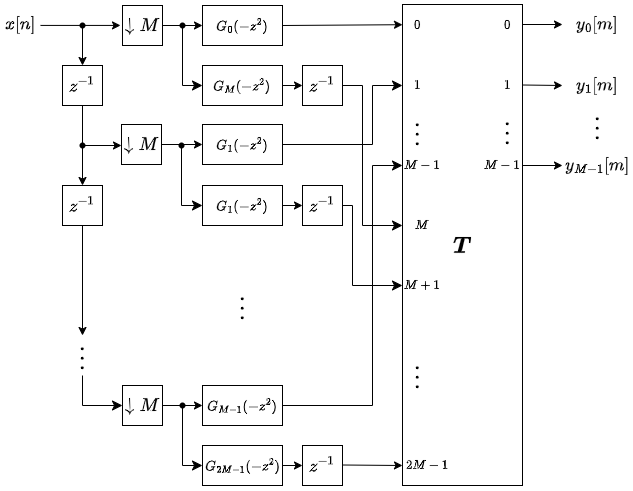

The diagram above was exported from draw.io. Its source (the exported page's mxGraphModel, read from the mxfile embedded in the PNG):
<mxGraphModel dx="1149" dy="619" grid="1" gridSize="10" guides="1" tooltips="1" connect="1" arrows="1" fold="1" page="1" pageScale="1" pageWidth="2336" pageHeight="1654" math="1" shadow="0">
  <root>
    <mxCell id="0" />
    <mxCell id="1" parent="0" />
    <mxCell id="2" value="" style="shape=waypoint;sketch=0;fillStyle=solid;size=6;pointerEvents=1;points=[];fillColor=none;resizable=0;rotatable=0;perimeter=centerPerimeter;snapToPoint=1;" vertex="1" parent="1">
      <mxGeometry x="110" y="50" width="20" height="20" as="geometry" />
    </mxCell>
    <mxCell id="3" value="" style="endArrow=classic;html=1;rounded=0;entryX=0;entryY=0.5;entryDx=0;entryDy=0;" edge="1" parent="1">
      <mxGeometry width="50" height="50" relative="1" as="geometry">
        <mxPoint x="78" y="59.92" as="sourcePoint" />
        <mxPoint x="158" y="59.92" as="targetPoint" />
      </mxGeometry>
    </mxCell>
    <mxCell id="4" value="" style="shape=waypoint;sketch=0;fillStyle=solid;size=6;pointerEvents=1;points=[];fillColor=none;resizable=0;rotatable=0;perimeter=centerPerimeter;snapToPoint=1;" vertex="1" parent="1">
      <mxGeometry x="110" y="170" width="20" height="20" as="geometry" />
    </mxCell>
    <mxCell id="5" value="" style="endArrow=classic;html=1;rounded=0;exitX=0.633;exitY=0.867;exitDx=0;exitDy=0;exitPerimeter=0;entryX=0;entryY=0.5;entryDx=0;entryDy=0;" edge="1" source="4" parent="1">
      <mxGeometry width="50" height="50" relative="1" as="geometry">
        <mxPoint x="339" y="310" as="sourcePoint" />
        <mxPoint x="159" y="180" as="targetPoint" />
      </mxGeometry>
    </mxCell>
    <mxCell id="6" value="&lt;font style=&quot;font-size: 15px;&quot;&gt;$$x[n]$$&lt;/font&gt;" style="text;html=1;align=center;verticalAlign=middle;whiteSpace=wrap;rounded=0;" vertex="1" parent="1">
      <mxGeometry x="38" y="44" width="40" height="30" as="geometry" />
    </mxCell>
    <mxCell id="7" value="&lt;font style=&quot;font-size: 15px;&quot;&gt;$$z^{-1}$$&lt;/font&gt;" style="rounded=0;whiteSpace=wrap;html=1;" vertex="1" parent="1">
      <mxGeometry x="100" y="100" width="40" height="40" as="geometry" />
    </mxCell>
    <mxCell id="8" value="&lt;font style=&quot;font-size: 15px;&quot;&gt;$$z^{-1}$$&lt;/font&gt;" style="rounded=0;whiteSpace=wrap;html=1;" vertex="1" parent="1">
      <mxGeometry x="100" y="220" width="40" height="40" as="geometry" />
    </mxCell>
    <mxCell id="9" value="" style="endArrow=classic;html=1;rounded=0;entryX=0.5;entryY=0;entryDx=0;entryDy=0;" edge="1" target="7" parent="1">
      <mxGeometry width="50" height="50" relative="1" as="geometry">
        <mxPoint x="120" y="60" as="sourcePoint" />
        <mxPoint x="139.5" y="10" as="targetPoint" />
      </mxGeometry>
    </mxCell>
    <mxCell id="10" value="" style="endArrow=classic;html=1;rounded=0;exitX=0.5;exitY=1;exitDx=0;exitDy=0;entryX=0.5;entryY=0;entryDx=0;entryDy=0;" edge="1" source="7" target="8" parent="1">
      <mxGeometry width="50" height="50" relative="1" as="geometry">
        <mxPoint x="58.5" y="179.5" as="sourcePoint" />
        <mxPoint x="120" y="220" as="targetPoint" />
      </mxGeometry>
    </mxCell>
    <mxCell id="11" value="&lt;font style=&quot;font-size: 20px;&quot;&gt;$$\vdots$$&lt;/font&gt;" style="text;html=1;align=center;verticalAlign=middle;whiteSpace=wrap;rounded=0;direction=north;" vertex="1" parent="1">
      <mxGeometry x="105" y="370" width="30" height="40" as="geometry" />
    </mxCell>
    <mxCell id="12" value="" style="endArrow=classic;html=1;rounded=0;entryX=1;entryY=0.5;entryDx=0;entryDy=0;exitX=0.5;exitY=1;exitDx=0;exitDy=0;" edge="1" source="8" target="11" parent="1">
      <mxGeometry width="50" height="50" relative="1" as="geometry">
        <mxPoint x="119" y="270" as="sourcePoint" />
        <mxPoint x="169" y="190" as="targetPoint" />
      </mxGeometry>
    </mxCell>
    <mxCell id="13" value="" style="edgeStyle=segmentEdgeStyle;endArrow=classic;html=1;curved=0;rounded=0;endSize=8;startSize=8;exitX=0;exitY=0.5;exitDx=0;exitDy=0;entryX=0;entryY=0.5;entryDx=0;entryDy=0;" edge="1" source="11" target="17" parent="1">
      <mxGeometry width="50" height="50" relative="1" as="geometry">
        <mxPoint x="270" y="389" as="sourcePoint" />
        <mxPoint x="160" y="440" as="targetPoint" />
        <Array as="points">
          <mxPoint x="120" y="440" />
        </Array>
      </mxGeometry>
    </mxCell>
    <mxCell id="14" value="&lt;font style=&quot;font-size: 20px;&quot;&gt;$$\boldsymbol{T}$$&lt;/font&gt;" style="rounded=0;whiteSpace=wrap;html=1;" vertex="1" parent="1">
      <mxGeometry x="440" y="39" width="120" height="481" as="geometry" />
    </mxCell>
    <mxCell id="15" value="&lt;font style=&quot;font-size: 16px;&quot;&gt;$$\downarrow&lt;br&gt;M$$&lt;/font&gt;" style="rounded=0;whiteSpace=wrap;html=1;" vertex="1" parent="1">
      <mxGeometry x="160" y="40" width="40" height="40" as="geometry" />
    </mxCell>
    <mxCell id="16" value="&lt;font style=&quot;font-size: 16px;&quot;&gt;$$\downarrow&lt;br&gt;M$$&lt;/font&gt;" style="rounded=0;whiteSpace=wrap;html=1;" vertex="1" parent="1">
      <mxGeometry x="159" y="159" width="40" height="40" as="geometry" />
    </mxCell>
    <mxCell id="17" value="&lt;font style=&quot;font-size: 16px;&quot;&gt;$$\downarrow&lt;br&gt;M$$&lt;/font&gt;" style="rounded=0;whiteSpace=wrap;html=1;" vertex="1" parent="1">
      <mxGeometry x="160" y="420" width="40" height="40" as="geometry" />
    </mxCell>
    <mxCell id="18" value="" style="endArrow=classic;html=1;rounded=0;exitX=1;exitY=0.5;exitDx=0;exitDy=0;entryX=0;entryY=0.5;entryDx=0;entryDy=0;" edge="1" source="16" target="24" parent="1">
      <mxGeometry width="50" height="50" relative="1" as="geometry">
        <mxPoint x="198" y="177" as="sourcePoint" />
        <mxPoint x="240" y="178" as="targetPoint" />
      </mxGeometry>
    </mxCell>
    <mxCell id="19" value="$$G_{0}(-z^{2})$$" style="rounded=0;whiteSpace=wrap;html=1;" vertex="1" parent="1">
      <mxGeometry x="240" y="40" width="80" height="40" as="geometry" />
    </mxCell>
    <mxCell id="20" value="$$G_{M}(-z^{2})$$" style="rounded=0;whiteSpace=wrap;html=1;" vertex="1" parent="1">
      <mxGeometry x="240" y="100" width="80" height="40" as="geometry" />
    </mxCell>
    <mxCell id="21" value="" style="endArrow=classic;html=1;rounded=0;entryX=0;entryY=0.5;entryDx=0;entryDy=0;exitX=1;exitY=0.5;exitDx=0;exitDy=0;" edge="1" source="15" target="19" parent="1">
      <mxGeometry width="50" height="50" relative="1" as="geometry">
        <mxPoint x="220" y="140" as="sourcePoint" />
        <mxPoint x="270" y="90" as="targetPoint" />
      </mxGeometry>
    </mxCell>
    <mxCell id="22" value="" style="shape=waypoint;sketch=0;fillStyle=solid;size=6;pointerEvents=1;points=[];fillColor=none;resizable=0;rotatable=0;perimeter=centerPerimeter;snapToPoint=1;" vertex="1" parent="1">
      <mxGeometry x="210" y="50" width="20" height="20" as="geometry" />
    </mxCell>
    <mxCell id="23" value="" style="edgeStyle=segmentEdgeStyle;endArrow=classic;html=1;curved=0;rounded=0;endSize=8;startSize=8;exitX=0.517;exitY=0.75;exitDx=0;exitDy=0;exitPerimeter=0;entryX=0;entryY=0.5;entryDx=0;entryDy=0;" edge="1" source="22" target="20" parent="1">
      <mxGeometry width="50" height="50" relative="1" as="geometry">
        <mxPoint x="340" y="170" as="sourcePoint" />
        <mxPoint x="390" y="120" as="targetPoint" />
        <Array as="points">
          <mxPoint x="220" y="120" />
        </Array>
      </mxGeometry>
    </mxCell>
    <mxCell id="24" value="$$G_{1}(-z^{2})$$" style="rounded=0;whiteSpace=wrap;html=1;" vertex="1" parent="1">
      <mxGeometry x="240" y="159" width="80" height="40" as="geometry" />
    </mxCell>
    <mxCell id="25" value="&lt;font style=&quot;font-size: 15px;&quot;&gt;$$z^{-1}$$&lt;/font&gt;" style="rounded=0;whiteSpace=wrap;html=1;" vertex="1" parent="1">
      <mxGeometry x="340" y="100" width="40" height="40" as="geometry" />
    </mxCell>
    <mxCell id="26" value="" style="endArrow=classic;html=1;rounded=0;exitX=1;exitY=0.5;exitDx=0;exitDy=0;entryX=0;entryY=0.5;entryDx=0;entryDy=0;" edge="1" source="20" target="25" parent="1">
      <mxGeometry width="50" height="50" relative="1" as="geometry">
        <mxPoint x="340" y="170" as="sourcePoint" />
        <mxPoint x="360" y="120" as="targetPoint" />
      </mxGeometry>
    </mxCell>
    <mxCell id="27" value="" style="endArrow=classic;html=1;rounded=0;exitX=1;exitY=0.5;exitDx=0;exitDy=0;entryX=0;entryY=0.042;entryDx=0;entryDy=0;entryPerimeter=0;" edge="1" source="19" target="14" parent="1">
      <mxGeometry width="50" height="50" relative="1" as="geometry">
        <mxPoint x="330" y="130" as="sourcePoint" />
        <mxPoint x="370" y="130" as="targetPoint" />
      </mxGeometry>
    </mxCell>
    <mxCell id="28" value="" style="edgeStyle=elbowEdgeStyle;elbow=horizontal;endArrow=classic;html=1;curved=0;rounded=0;endSize=8;startSize=8;exitX=1;exitY=0.5;exitDx=0;exitDy=0;entryX=0;entryY=0.5;entryDx=0;entryDy=0;" edge="1" source="24" target="54" parent="1">
      <mxGeometry width="50" height="50" relative="1" as="geometry">
        <mxPoint x="340" y="270" as="sourcePoint" />
        <mxPoint x="390" y="220" as="targetPoint" />
        <Array as="points">
          <mxPoint x="410" y="140" />
        </Array>
      </mxGeometry>
    </mxCell>
    <mxCell id="29" value="$$G_{1}(-z^{2})$$" style="rounded=0;whiteSpace=wrap;html=1;" vertex="1" parent="1">
      <mxGeometry x="240" y="220" width="80" height="40" as="geometry" />
    </mxCell>
    <mxCell id="30" value="" style="edgeStyle=segmentEdgeStyle;endArrow=classic;html=1;curved=0;rounded=0;endSize=8;startSize=8;exitDx=0;exitDy=0;exitPerimeter=0;" edge="1" source="34" target="29" parent="1">
      <mxGeometry width="50" height="50" relative="1" as="geometry">
        <mxPoint x="219" y="180" as="sourcePoint" />
        <mxPoint x="240" y="241" as="targetPoint" />
        <Array as="points">
          <mxPoint x="219" y="240" />
        </Array>
      </mxGeometry>
    </mxCell>
    <mxCell id="31" value="$$G_{M-1}(-z^{2})$$" style="rounded=0;whiteSpace=wrap;html=1;" vertex="1" parent="1">
      <mxGeometry x="240" y="420" width="80" height="40" as="geometry" />
    </mxCell>
    <mxCell id="32" value="$$G_{2M-1}(-z^{2})$$" style="rounded=0;whiteSpace=wrap;html=1;" vertex="1" parent="1">
      <mxGeometry x="240" y="480" width="80" height="40" as="geometry" />
    </mxCell>
    <mxCell id="33" value="" style="edgeStyle=segmentEdgeStyle;endArrow=classic;html=1;curved=0;rounded=0;endSize=8;startSize=8;exitX=0.517;exitY=0.75;exitDx=0;exitDy=0;exitPerimeter=0;entryDx=0;entryDy=0;" edge="1" target="34" parent="1">
      <mxGeometry width="50" height="50" relative="1" as="geometry">
        <mxPoint x="219" y="180" as="sourcePoint" />
        <mxPoint x="240" y="241" as="targetPoint" />
        <Array as="points" />
      </mxGeometry>
    </mxCell>
    <mxCell id="34" value="" style="shape=waypoint;sketch=0;fillStyle=solid;size=6;pointerEvents=1;points=[];fillColor=none;resizable=0;rotatable=0;perimeter=centerPerimeter;snapToPoint=1;" vertex="1" parent="1">
      <mxGeometry x="209" y="170" width="20" height="20" as="geometry" />
    </mxCell>
    <mxCell id="35" value="" style="endArrow=classic;html=1;rounded=0;exitX=1;exitY=0.5;exitDx=0;exitDy=0;entryX=0;entryY=0.5;entryDx=0;entryDy=0;" edge="1" source="17" target="31" parent="1">
      <mxGeometry width="50" height="50" relative="1" as="geometry">
        <mxPoint x="199" y="438" as="sourcePoint" />
        <mxPoint x="240" y="438" as="targetPoint" />
      </mxGeometry>
    </mxCell>
    <mxCell id="36" value="" style="edgeStyle=segmentEdgeStyle;endArrow=classic;html=1;curved=0;rounded=0;endSize=8;startSize=8;exitDx=0;exitDy=0;exitPerimeter=0;entryX=0;entryY=0.5;entryDx=0;entryDy=0;" edge="1" parent="1">
      <mxGeometry width="50" height="50" relative="1" as="geometry">
        <mxPoint x="220" y="440" as="sourcePoint" />
        <mxPoint x="240" y="500" as="targetPoint" />
        <Array as="points">
          <mxPoint x="220" y="500" />
        </Array>
      </mxGeometry>
    </mxCell>
    <mxCell id="37" value="&lt;font style=&quot;font-size: 15px;&quot;&gt;$$z^{-1}$$&lt;/font&gt;" style="rounded=0;whiteSpace=wrap;html=1;" vertex="1" parent="1">
      <mxGeometry x="340" y="480" width="40" height="40" as="geometry" />
    </mxCell>
    <mxCell id="38" value="" style="endArrow=classic;html=1;rounded=0;exitX=1;exitY=0.5;exitDx=0;exitDy=0;entryX=0;entryY=0.5;entryDx=0;entryDy=0;" edge="1" target="58" parent="1">
      <mxGeometry width="50" height="50" relative="1" as="geometry">
        <mxPoint x="380" y="499.5" as="sourcePoint" />
        <mxPoint x="440" y="500" as="targetPoint" />
      </mxGeometry>
    </mxCell>
    <mxCell id="39" value="" style="endArrow=classic;html=1;rounded=0;exitX=1;exitY=0.5;exitDx=0;exitDy=0;entryX=0;entryY=0.5;entryDx=0;entryDy=0;" edge="1" source="32" target="37" parent="1">
      <mxGeometry width="50" height="50" relative="1" as="geometry">
        <mxPoint x="340" y="270" as="sourcePoint" />
        <mxPoint x="390" y="220" as="targetPoint" />
      </mxGeometry>
    </mxCell>
    <mxCell id="40" value="&lt;font style=&quot;font-size: 15px;&quot;&gt;$$z^{-1}$$&lt;/font&gt;" style="rounded=0;whiteSpace=wrap;html=1;" vertex="1" parent="1">
      <mxGeometry x="340" y="220" width="40" height="40" as="geometry" />
    </mxCell>
    <mxCell id="41" value="" style="endArrow=classic;html=1;rounded=0;exitX=1;exitY=0.5;exitDx=0;exitDy=0;entryX=0;entryY=0.5;entryDx=0;entryDy=0;" edge="1" source="29" target="40" parent="1">
      <mxGeometry width="50" height="50" relative="1" as="geometry">
        <mxPoint x="330" y="130" as="sourcePoint" />
        <mxPoint x="350" y="130" as="targetPoint" />
      </mxGeometry>
    </mxCell>
    <mxCell id="42" value="" style="edgeStyle=elbowEdgeStyle;elbow=horizontal;endArrow=classic;html=1;curved=0;rounded=0;endSize=8;startSize=8;exitX=1;exitY=0.5;exitDx=0;exitDy=0;entryX=0;entryY=0.5;entryDx=0;entryDy=0;" edge="1" source="31" target="55" parent="1">
      <mxGeometry width="50" height="50" relative="1" as="geometry">
        <mxPoint x="340" y="270" as="sourcePoint" />
        <mxPoint x="390" y="220" as="targetPoint" />
        <Array as="points">
          <mxPoint x="410" y="330" />
        </Array>
      </mxGeometry>
    </mxCell>
    <mxCell id="43" value="" style="edgeStyle=elbowEdgeStyle;elbow=horizontal;endArrow=classic;html=1;curved=0;rounded=0;endSize=8;startSize=8;exitX=1;exitY=0.5;exitDx=0;exitDy=0;entryX=0;entryY=0.5;entryDx=0;entryDy=0;" edge="1" source="25" target="56" parent="1">
      <mxGeometry width="50" height="50" relative="1" as="geometry">
        <mxPoint x="340" y="270" as="sourcePoint" />
        <mxPoint x="390" y="220" as="targetPoint" />
        <Array as="points">
          <mxPoint x="400" y="190" />
        </Array>
      </mxGeometry>
    </mxCell>
    <mxCell id="44" value="" style="edgeStyle=elbowEdgeStyle;elbow=horizontal;endArrow=classic;html=1;curved=0;rounded=0;endSize=8;startSize=8;exitX=1;exitY=0.5;exitDx=0;exitDy=0;entryX=0;entryY=0.5;entryDx=0;entryDy=0;" edge="1" source="40" target="57" parent="1">
      <mxGeometry width="50" height="50" relative="1" as="geometry">
        <mxPoint x="390" y="130" as="sourcePoint" />
        <mxPoint x="437" y="295" as="targetPoint" />
        <Array as="points">
          <mxPoint x="390" y="270" />
        </Array>
      </mxGeometry>
    </mxCell>
    <mxCell id="45" value="&lt;font style=&quot;font-size: 20px;&quot;&gt;$$\vdots$$&lt;/font&gt;" style="text;html=1;align=center;verticalAlign=middle;whiteSpace=wrap;rounded=0;direction=north;" vertex="1" parent="1">
      <mxGeometry x="265" y="320" width="30" height="40" as="geometry" />
    </mxCell>
    <mxCell id="46" value="&lt;font style=&quot;font-size: 15px;&quot;&gt;$$y_{0}[m]$$&lt;/font&gt;" style="text;html=1;align=center;verticalAlign=middle;whiteSpace=wrap;rounded=0;" vertex="1" parent="1">
      <mxGeometry x="600" y="44" width="70" height="30" as="geometry" />
    </mxCell>
    <mxCell id="47" value="&lt;font style=&quot;font-size: 15px;&quot;&gt;$$y_{1}[m]$$&lt;/font&gt;" style="text;html=1;align=center;verticalAlign=middle;whiteSpace=wrap;rounded=0;" vertex="1" parent="1">
      <mxGeometry x="600" y="105" width="70" height="30" as="geometry" />
    </mxCell>
    <mxCell id="48" value="&lt;font style=&quot;font-size: 15px;&quot;&gt;$$y_{M-1}[m]$$&lt;/font&gt;" style="text;html=1;align=center;verticalAlign=middle;whiteSpace=wrap;rounded=0;" vertex="1" parent="1">
      <mxGeometry x="600" y="185" width="70" height="30" as="geometry" />
    </mxCell>
    <mxCell id="49" value="&lt;font style=&quot;font-size: 20px;&quot;&gt;$$\vdots$$&lt;/font&gt;" style="text;html=1;align=center;verticalAlign=middle;whiteSpace=wrap;rounded=0;direction=north;" vertex="1" parent="1">
      <mxGeometry x="620" y="140" width="30" height="40" as="geometry" />
    </mxCell>
    <mxCell id="50" value="" style="endArrow=classic;html=1;rounded=0;entryX=0;entryY=0.5;entryDx=0;entryDy=0;" edge="1" target="46" parent="1">
      <mxGeometry width="50" height="50" relative="1" as="geometry">
        <mxPoint x="560" y="59" as="sourcePoint" />
        <mxPoint x="610" y="59" as="targetPoint" />
      </mxGeometry>
    </mxCell>
    <mxCell id="51" value="" style="endArrow=classic;html=1;rounded=0;entryX=0;entryY=0.5;entryDx=0;entryDy=0;" edge="1" target="47" parent="1">
      <mxGeometry width="50" height="50" relative="1" as="geometry">
        <mxPoint x="560" y="119.5" as="sourcePoint" />
        <mxPoint x="610" y="120" as="targetPoint" />
      </mxGeometry>
    </mxCell>
    <mxCell id="52" value="" style="endArrow=classic;html=1;rounded=0;entryX=0;entryY=0.5;entryDx=0;entryDy=0;exitX=1;exitY=0.5;exitDx=0;exitDy=0;" edge="1" source="61" target="48" parent="1">
      <mxGeometry width="50" height="50" relative="1" as="geometry">
        <mxPoint x="560" y="219" as="sourcePoint" />
        <mxPoint x="610" y="219" as="targetPoint" />
      </mxGeometry>
    </mxCell>
    <mxCell id="53" value="&lt;font style=&quot;font-size: 11px;&quot;&gt;$$0$$&lt;/font&gt;" style="text;html=1;align=center;verticalAlign=middle;whiteSpace=wrap;rounded=0;" vertex="1" parent="1">
      <mxGeometry x="440" y="45" width="30" height="30" as="geometry" />
    </mxCell>
    <mxCell id="54" value="&lt;font style=&quot;font-size: 11px;&quot;&gt;$$1$$&lt;/font&gt;" style="text;html=1;align=center;verticalAlign=middle;whiteSpace=wrap;rounded=0;" vertex="1" parent="1">
      <mxGeometry x="440" y="105" width="30" height="30" as="geometry" />
    </mxCell>
    <mxCell id="55" value="&lt;font style=&quot;font-size: 11px;&quot;&gt;$$M-1$$&lt;/font&gt;" style="text;html=1;align=center;verticalAlign=middle;whiteSpace=wrap;rounded=0;" vertex="1" parent="1">
      <mxGeometry x="440" y="185" width="40" height="30" as="geometry" />
    </mxCell>
    <mxCell id="56" value="&lt;font style=&quot;font-size: 11px;&quot;&gt;$$M$$&lt;/font&gt;" style="text;html=1;align=center;verticalAlign=middle;whiteSpace=wrap;rounded=0;" vertex="1" parent="1">
      <mxGeometry x="440" y="245" width="40" height="30" as="geometry" />
    </mxCell>
    <mxCell id="57" value="&lt;font style=&quot;font-size: 11px;&quot;&gt;$$M+1$$&lt;/font&gt;" style="text;html=1;align=center;verticalAlign=middle;whiteSpace=wrap;rounded=0;" vertex="1" parent="1">
      <mxGeometry x="440" y="305" width="40" height="30" as="geometry" />
    </mxCell>
    <mxCell id="58" value="&lt;font style=&quot;font-size: 11px;&quot;&gt;$$2M-1$$&lt;/font&gt;" style="text;html=1;align=center;verticalAlign=middle;whiteSpace=wrap;rounded=0;" vertex="1" parent="1">
      <mxGeometry x="440" y="485" width="50" height="30" as="geometry" />
    </mxCell>
    <mxCell id="59" value="&lt;font style=&quot;font-size: 11px;&quot;&gt;$$0$$&lt;/font&gt;" style="text;html=1;align=center;verticalAlign=middle;whiteSpace=wrap;rounded=0;" vertex="1" parent="1">
      <mxGeometry x="530" y="45" width="30" height="30" as="geometry" />
    </mxCell>
    <mxCell id="60" value="&lt;font style=&quot;font-size: 11px;&quot;&gt;$$1$$&lt;/font&gt;" style="text;html=1;align=center;verticalAlign=middle;whiteSpace=wrap;rounded=0;" vertex="1" parent="1">
      <mxGeometry x="530" y="105" width="30" height="30" as="geometry" />
    </mxCell>
    <mxCell id="61" value="&lt;font style=&quot;font-size: 11px;&quot;&gt;$$M-1$$&lt;/font&gt;" style="text;html=1;align=center;verticalAlign=middle;whiteSpace=wrap;rounded=0;" vertex="1" parent="1">
      <mxGeometry x="520" y="185" width="40" height="30" as="geometry" />
    </mxCell>
    <mxCell id="62" value="&lt;font style=&quot;font-size: 20px;&quot;&gt;$$\vdots$$&lt;/font&gt;" style="text;html=1;align=center;verticalAlign=middle;whiteSpace=wrap;rounded=0;direction=north;" vertex="1" parent="1">
      <mxGeometry x="440" y="146" width="30" height="40" as="geometry" />
    </mxCell>
    <mxCell id="63" value="&lt;font style=&quot;font-size: 20px;&quot;&gt;$$\vdots$$&lt;/font&gt;" style="text;html=1;align=center;verticalAlign=middle;whiteSpace=wrap;rounded=0;direction=north;" vertex="1" parent="1">
      <mxGeometry x="440" y="389" width="30" height="40" as="geometry" />
    </mxCell>
    <mxCell id="64" value="&lt;font style=&quot;font-size: 20px;&quot;&gt;$$\vdots$$&lt;/font&gt;" style="text;html=1;align=center;verticalAlign=middle;whiteSpace=wrap;rounded=0;direction=north;" vertex="1" parent="1">
      <mxGeometry x="530" y="145" width="30" height="40" as="geometry" />
    </mxCell>
    <mxCell id="65" value="" style="shape=waypoint;sketch=0;fillStyle=solid;size=6;pointerEvents=1;points=[];fillColor=none;resizable=0;rotatable=0;perimeter=centerPerimeter;snapToPoint=1;" vertex="1" parent="1">
      <mxGeometry x="210" y="430" width="20" height="20" as="geometry" />
    </mxCell>
  </root>
</mxGraphModel>